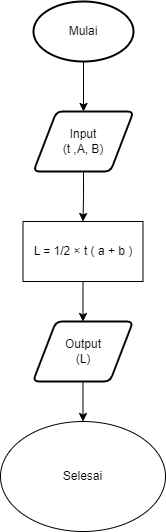

The diagram above was exported from draw.io. Its source (the exported page's mxGraphModel, read from the mxfile embedded in the PNG):
<mxGraphModel dx="1136" dy="612" grid="1" gridSize="10" guides="1" tooltips="1" connect="1" arrows="1" fold="1" page="1" pageScale="1" pageWidth="850" pageHeight="1100" math="0" shadow="0">
  <root>
    <mxCell id="0" />
    <mxCell id="1" parent="0" />
    <mxCell id="yYfL5RKscNgwoHOihXbp-1" style="edgeStyle=orthogonalEdgeStyle;rounded=0;orthogonalLoop=1;jettySize=auto;html=1;exitX=0.5;exitY=1;exitDx=0;exitDy=0;exitPerimeter=0;entryX=0.5;entryY=0;entryDx=0;entryDy=0;" edge="1" parent="1" source="yYfL5RKscNgwoHOihXbp-2" target="yYfL5RKscNgwoHOihXbp-3">
      <mxGeometry relative="1" as="geometry" />
    </mxCell>
    <mxCell id="yYfL5RKscNgwoHOihXbp-2" value="Mulai" style="strokeWidth=2;html=1;shape=mxgraph.flowchart.start_1;whiteSpace=wrap;" vertex="1" parent="1">
      <mxGeometry x="375" y="150" width="100" height="60" as="geometry" />
    </mxCell>
    <mxCell id="yYfL5RKscNgwoHOihXbp-21" style="edgeStyle=orthogonalEdgeStyle;rounded=0;orthogonalLoop=1;jettySize=auto;html=1;exitX=0.5;exitY=1;exitDx=0;exitDy=0;entryX=0.5;entryY=0;entryDx=0;entryDy=0;" edge="1" parent="1" source="yYfL5RKscNgwoHOihXbp-3" target="yYfL5RKscNgwoHOihXbp-20">
      <mxGeometry relative="1" as="geometry" />
    </mxCell>
    <mxCell id="yYfL5RKscNgwoHOihXbp-3" value="Input &lt;br&gt;(t ,A, B)" style="shape=parallelogram;html=1;strokeWidth=2;perimeter=parallelogramPerimeter;whiteSpace=wrap;rounded=1;arcSize=12;size=0.23;" vertex="1" parent="1">
      <mxGeometry x="375" y="260" width="100" height="60" as="geometry" />
    </mxCell>
    <mxCell id="yYfL5RKscNgwoHOihXbp-19" value="Selesai" style="ellipse;whiteSpace=wrap;html=1;" vertex="1" parent="1">
      <mxGeometry x="342" y="570" width="165" height="110" as="geometry" />
    </mxCell>
    <mxCell id="yYfL5RKscNgwoHOihXbp-24" style="edgeStyle=orthogonalEdgeStyle;rounded=0;orthogonalLoop=1;jettySize=auto;html=1;exitX=0.5;exitY=1;exitDx=0;exitDy=0;entryX=0.5;entryY=0;entryDx=0;entryDy=0;" edge="1" parent="1" source="yYfL5RKscNgwoHOihXbp-20" target="yYfL5RKscNgwoHOihXbp-22">
      <mxGeometry relative="1" as="geometry" />
    </mxCell>
    <mxCell id="yYfL5RKscNgwoHOihXbp-20" value="L = 1/2 × t ( a + b )" style="rounded=0;whiteSpace=wrap;html=1;" vertex="1" parent="1">
      <mxGeometry x="364.5" y="370" width="120" height="60" as="geometry" />
    </mxCell>
    <mxCell id="yYfL5RKscNgwoHOihXbp-23" style="edgeStyle=orthogonalEdgeStyle;rounded=0;orthogonalLoop=1;jettySize=auto;html=1;exitX=0.5;exitY=1;exitDx=0;exitDy=0;entryX=0.5;entryY=0;entryDx=0;entryDy=0;" edge="1" parent="1" source="yYfL5RKscNgwoHOihXbp-22" target="yYfL5RKscNgwoHOihXbp-19">
      <mxGeometry relative="1" as="geometry" />
    </mxCell>
    <mxCell id="yYfL5RKscNgwoHOihXbp-22" value="Output&lt;br&gt;(L)" style="shape=parallelogram;html=1;strokeWidth=2;perimeter=parallelogramPerimeter;whiteSpace=wrap;rounded=1;arcSize=12;size=0.23;" vertex="1" parent="1">
      <mxGeometry x="374.5" y="470" width="100" height="60" as="geometry" />
    </mxCell>
  </root>
</mxGraphModel>